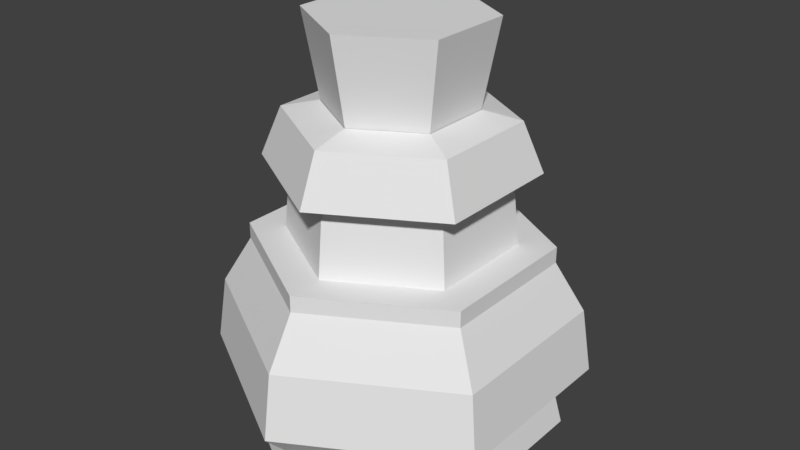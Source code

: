 # Source: Potion.blend  (saved by Blender 2.77.0; exported with 4.5.12 LTS)
import bpy
from mathutils import Matrix  # noqa: F401  (used for matrix-valued properties, if any)

bpy.ops.wm.read_factory_settings(use_empty=True)
scene = bpy.context.scene
scene.name = 'Scene'

# ---- collections
col_collection_1 = bpy.data.collections.new('Collection 1'); scene.collection.children.link(col_collection_1)

# ---- world
world_world = bpy.data.worlds.new('World'); scene.world = world_world
world_world.color = (0.05088, 0.05088, 0.05088)
world_world.use_sun_shadow = False
world_world.sun_shadow_jitter_overblur = 0.0
world_world.cycles.sampling_method = 'MANUAL'

# ---- meshes
me_cylinder = bpy.data.meshes.new('Cylinder')
me_cylinder.from_pydata([(0.0, 1.0, -1.0), (-6.457e-09, 0.675, 0.95), (0.866, 0.5, -1.0), (0.5846, 0.3375, 0.95), (0.866, -0.5, -1.0), (0.5846, -0.3375, 0.95), (-8.742e-08, -1.0, -1.0), (-6.547e-08, -0.675, 0.95), (-0.866, -0.5, -1.0), (-0.5846, -0.3375, 0.95), (-0.866, 0.5, -1.0), (-0.5846, 0.3375, 0.95), (-9.934e-10, 0.95, -0.8), (-1.987e-09, 0.9, 0.1), (0.0, 0.9, 0.2), (-3.974e-09, 0.8, 0.65), (0.6928, 0.4, 0.65), (0.7794, 0.45, 0.2), (0.7794, 0.45, 0.1), (0.8227, 0.475, -0.8), (0.6928, -0.4, 0.65), (0.7794, -0.45, 0.2), (0.7794, -0.45, 0.1), (0.8227, -0.475, -0.8), (-7.391e-08, -0.8, 0.65), (0.0, -0.9, 0.2), (-8.067e-08, -0.9, 0.1), (-8.405e-08, -0.95, -0.8), (-0.6928, -0.4, 0.65), (-0.7794, -0.45, 0.2), (-0.7794, -0.45, 0.1), (-0.8227, -0.475, -0.8), (-0.6928, 0.4, 0.65), (-0.7794, 0.45, 0.2), (-0.7794, 0.45, 0.1), (-0.8227, 0.475, -0.8), (5.762e-09, 1.14, -0.6), (4.57e-09, 1.08, -0.2), (0.9353, 0.54, -0.2), (0.9873, 0.57, -0.6), (0.9353, -0.54, -0.2), (0.9873, -0.57, -0.6), (-8.985e-08, -1.08, -0.2), (-9.39e-08, -1.14, -0.6), (-0.9353, -0.54, -0.2), (-0.9873, -0.57, -0.6), (-0.9353, 0.54, -0.2), (-0.9873, 0.57, -0.6), (-3.378e-09, 0.68, 0.2), (-4.172e-09, 0.64, 0.6), (0.5543, 0.32, 0.6), (0.5889, 0.34, 0.2), (0.5543, -0.32, 0.6), (0.5889, -0.34, 0.2), (-6.012e-08, -0.64, 0.6), (-6.283e-08, -0.68, 0.2), (-0.5543, -0.32, 0.6), (-0.5889, -0.34, 0.2), (-0.5543, 0.32, 0.6), (-0.5889, 0.34, 0.2), (0.3897, 0.225, 1.0), (-1.093e-08, 0.45, 1.0), (0.3897, -0.225, 1.0), (-5.027e-08, -0.45, 1.0), (-0.3897, -0.225, 1.0), (-0.3897, 0.225, 1.0), (0.3897, 0.225, 0.75), (-1.093e-08, 0.45, 0.75), (0.3897, -0.225, 0.75), (-5.027e-08, -0.45, 0.75), (-0.3897, -0.225, 0.75), (-0.3897, 0.225, 0.75), (0.3507, 0.2025, 0.775), (-1.281e-08, 0.405, 0.775), (0.3507, -0.2025, 0.775), (-4.822e-08, -0.405, 0.775), (-0.3507, -0.2025, 0.775), (-0.3507, 0.2025, 0.775), (0.3897, 0.225, 1.025), (-1.093e-08, 0.45, 1.025), (0.3897, -0.225, 1.025), (-5.027e-08, -0.45, 1.025), (-0.3897, -0.225, 1.025), (-0.3897, 0.225, 1.025), (0.4677, 0.27, 1.525), (-7.153e-09, 0.54, 1.525), (0.4677, -0.27, 1.525), (-5.436e-08, -0.54, 1.525), (-0.4677, -0.27, 1.525), (-0.4677, 0.27, 1.525)], [], [(15, 1, 3, 16), (16, 3, 5, 20), (20, 5, 7, 24), (24, 7, 9, 28), (11, 9, 64, 65), (28, 9, 11, 32), (32, 11, 1, 15), (0, 2, 4, 6, 8, 10), (10, 35, 12, 0), (23, 19, 39, 41), (34, 33, 14, 13), (15, 16, 50, 49), (8, 31, 35, 10), (26, 30, 44, 42), (30, 29, 33, 34), (14, 33, 59, 48), (6, 27, 31, 8), (27, 23, 41, 43), (26, 25, 29, 30), (16, 20, 52, 50), (4, 23, 27, 6), (30, 34, 46, 44), (22, 21, 25, 26), (17, 14, 48, 51), (2, 19, 23, 4), (31, 27, 43, 45), (18, 17, 21, 22), (20, 24, 54, 52), (0, 12, 19, 2), (34, 13, 37, 46), (13, 14, 17, 18), (21, 17, 51, 53), (47, 46, 37, 36), (45, 44, 46, 47), (43, 42, 44, 45), (41, 40, 42, 43), (39, 38, 40, 41), (36, 37, 38, 39), (22, 26, 42, 40), (19, 12, 36, 39), (18, 22, 40, 38), (12, 35, 47, 36), (13, 18, 38, 37), (35, 31, 45, 47), (59, 58, 49, 48), (57, 56, 58, 59), (55, 54, 56, 57), (53, 52, 54, 55), (51, 50, 52, 53), (48, 49, 50, 51), (33, 29, 57, 59), (32, 15, 49, 58), (29, 25, 55, 57), (28, 32, 58, 56), (25, 21, 53, 55), (24, 28, 56, 54), (65, 64, 70, 71), (3, 1, 61, 60), (7, 5, 62, 63), (1, 11, 65, 61), (9, 7, 63, 64), (5, 3, 60, 62), (66, 67, 71, 70, 69, 68), (63, 62, 68, 69), (60, 61, 67, 66), (61, 65, 71, 67), (64, 63, 69, 70), (62, 60, 66, 68), (72, 74, 75, 76, 77, 73), (81, 80, 86, 87), (77, 76, 82, 83), (75, 74, 80, 81), (72, 73, 79, 78), (73, 77, 83, 79), (76, 75, 81, 82), (74, 72, 78, 80), (84, 85, 89, 88, 87, 86), (78, 79, 85, 84), (79, 83, 89, 85), (82, 81, 87, 88), (80, 78, 84, 86), (83, 82, 88, 89)])
me_cylinder.use_remesh_preserve_volume = False
me_cylinder.use_remesh_preserve_attributes = False
me_cylinder.use_mirror_vertex_groups = False
me_cylinder.update()

# ---- objects
ob_cylinder = bpy.data.objects.new('Cylinder', me_cylinder)

# ---- transforms, parenting, visibility, modifiers, constraints
ob_cylinder.location = (0.0, 0.0, 0.0)
ob_cylinder.lineart.crease_threshold = 0.0

# ---- collection membership
col_collection_1.objects.link(ob_cylinder)

# ---- scene / render settings (as saved in the file)
scene.frame_start = 1; scene.frame_end = 250; scene.frame_set(1)
scene.render.engine = 'BLENDER_EEVEE_NEXT'
scene.render.resolution_percentage = 50
scene.render.dither_intensity = 0.0
scene.cycles.use_denoising = False
scene.cycles.samples = 128
scene.cycles.sampling_pattern = 'TABULATED_SOBOL'
scene.cycles.light_sampling_threshold = 0.0
scene.cycles.use_adaptive_sampling = False
scene.cycles.use_light_tree = False
scene.cycles.blur_glossy = 0.0
scene.cycles.sample_clamp_indirect = 0.0
scene.view_settings.view_transform = 'Standard'
bpy.context.view_layer.update()

# ---- added for rendering (the .blend has no active camera and no usable light): camera, sun
cam_auto = bpy.data.cameras.new('AutoCamera')
cam_auto.lens = 50.0
cam_auto.sensor_width = 36.0
cam_auto.clip_end = 1000.0
ob_auto_camera = bpy.data.objects.new('AutoCamera', cam_auto)
scene.collection.objects.link(ob_auto_camera)
ob_auto_camera.location = (3.63942, -4.3673, 3.17403)
ob_auto_camera.rotation_euler = (1.09748, -7.21219e-08, 0.694738)
scene.camera = ob_auto_camera
light_auto_sun = bpy.data.lights.new('AutoSun', 'SUN')
light_auto_sun.energy = 3.0
light_auto_sun.angle = 0.0523599
ob_auto_sun = bpy.data.objects.new('AutoSun', light_auto_sun)
scene.collection.objects.link(ob_auto_sun)
ob_auto_sun.rotation_euler = (0.872665, 0.174533, 0.523599)
bpy.context.view_layer.update()
